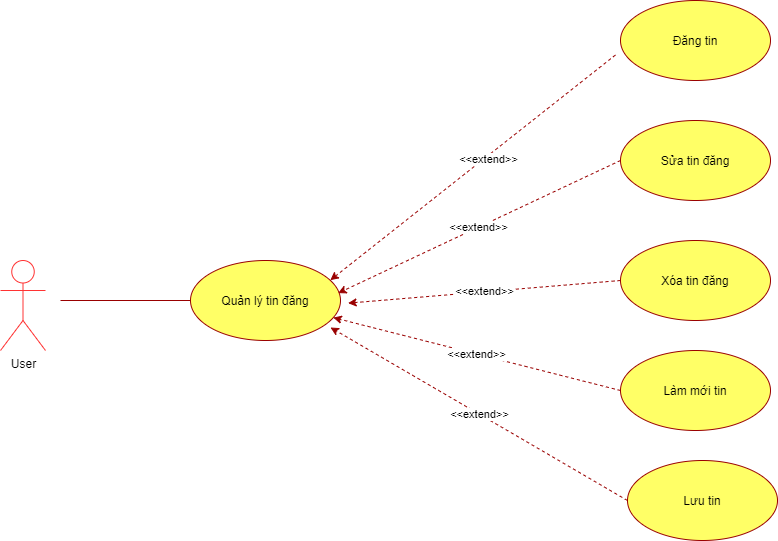

The diagram above was exported from draw.io. Its source (the exported page's mxGraphModel, read from the mxfile embedded in the PNG):
<mxGraphModel dx="1221" dy="676" grid="1" gridSize="10" guides="1" tooltips="1" connect="1" arrows="1" fold="1" page="1" pageScale="1" pageWidth="827" pageHeight="1169" math="0" shadow="0">
  <root>
    <mxCell id="0" />
    <mxCell id="1" parent="0" />
    <mxCell id="kHTM3crvTRDDTnbdUe3w-33" value="" style="endArrow=none;html=1;strokeColor=#990000;" parent="1" target="LuusZpA4Vs4Odf-vfFFM-2" edge="1">
      <mxGeometry width="50" height="50" relative="1" as="geometry">
        <mxPoint x="110" y="490" as="sourcePoint" />
        <mxPoint x="370" y="490" as="targetPoint" />
      </mxGeometry>
    </mxCell>
    <mxCell id="0MHJ6rgWsw6PWVyxg16E-1" value="User" style="shape=umlActor;verticalLabelPosition=bottom;labelBackgroundColor=#ffffff;verticalAlign=top;html=1;outlineConnect=0;strokeColor=#FF3333;" parent="1" vertex="1">
      <mxGeometry x="50" y="450" width="45" height="90" as="geometry" />
    </mxCell>
    <mxCell id="LuusZpA4Vs4Odf-vfFFM-2" value="Quản lý tin đăng" style="ellipse;whiteSpace=wrap;html=1;strokeColor=#990000;fillColor=#FFFF66;" parent="1" vertex="1">
      <mxGeometry x="240" y="450" width="150" height="80" as="geometry" />
    </mxCell>
    <mxCell id="LuusZpA4Vs4Odf-vfFFM-3" value="Đăng tin" style="ellipse;whiteSpace=wrap;html=1;strokeColor=#990000;fillColor=#FFFF66;" parent="1" vertex="1">
      <mxGeometry x="670" y="190" width="150" height="80" as="geometry" />
    </mxCell>
    <mxCell id="LuusZpA4Vs4Odf-vfFFM-5" value="" style="endArrow=none;html=1;strokeColor=#990000;exitX=0.932;exitY=0.246;exitDx=0;exitDy=0;dashed=1;exitPerimeter=0;entryX=-0.02;entryY=0.661;entryDx=0;entryDy=0;entryPerimeter=0;startArrow=classic;startFill=1;endFill=0;" parent="1" source="LuusZpA4Vs4Odf-vfFFM-2" target="LuusZpA4Vs4Odf-vfFFM-3" edge="1">
      <mxGeometry width="50" height="50" relative="1" as="geometry">
        <mxPoint x="250" y="360" as="sourcePoint" />
        <mxPoint x="450" y="140" as="targetPoint" />
      </mxGeometry>
    </mxCell>
    <mxCell id="Y3nx1_6G6uNHyUonvz9U-15" value="&amp;lt;&amp;lt;extend&amp;gt;&amp;gt;" style="edgeLabel;html=1;align=center;verticalAlign=middle;resizable=0;points=[];" parent="LuusZpA4Vs4Odf-vfFFM-5" vertex="1" connectable="0">
      <mxGeometry x="0.0898" y="-3" relative="1" as="geometry">
        <mxPoint as="offset" />
      </mxGeometry>
    </mxCell>
    <mxCell id="LuusZpA4Vs4Odf-vfFFM-6" value="Sửa tin đăng" style="ellipse;whiteSpace=wrap;html=1;strokeColor=#990000;fillColor=#FFFF66;" parent="1" vertex="1">
      <mxGeometry x="670" y="310" width="150" height="80" as="geometry" />
    </mxCell>
    <mxCell id="LuusZpA4Vs4Odf-vfFFM-8" value="Làm mới tin" style="ellipse;whiteSpace=wrap;html=1;strokeColor=#990000;fillColor=#FFFF66;" parent="1" vertex="1">
      <mxGeometry x="670" y="540" width="150" height="80" as="geometry" />
    </mxCell>
    <mxCell id="LuusZpA4Vs4Odf-vfFFM-12" value="&amp;lt;&amp;lt;extend&amp;gt;&amp;gt;" style="endArrow=classic;html=1;strokeColor=#990000;exitX=0;exitY=0.5;exitDx=0;exitDy=0;dashed=1;endFill=1;startArrow=none;startFill=0;" parent="1" source="LuusZpA4Vs4Odf-vfFFM-8" target="LuusZpA4Vs4Odf-vfFFM-2" edge="1">
      <mxGeometry width="50" height="50" relative="1" as="geometry">
        <mxPoint x="680.6000000000064" y="480" as="sourcePoint" />
        <mxPoint x="410.0000000000001" y="568.0799999999999" as="targetPoint" />
      </mxGeometry>
    </mxCell>
    <mxCell id="DblFDdoz5qrDlpM0E5SP-2" value="&amp;lt;&amp;lt;extend&amp;gt;&amp;gt;" style="endArrow=classic;html=1;strokeColor=#990000;exitX=0;exitY=0.5;exitDx=0;exitDy=0;dashed=1;endFill=1;startArrow=none;startFill=0;entryX=0.984;entryY=0.408;entryDx=0;entryDy=0;entryPerimeter=0;" parent="1" source="LuusZpA4Vs4Odf-vfFFM-6" target="LuusZpA4Vs4Odf-vfFFM-2" edge="1">
      <mxGeometry width="50" height="50" relative="1" as="geometry">
        <mxPoint x="684.11" y="412.17" as="sourcePoint" />
        <mxPoint x="413.99948153496337" y="419.9992903902909" as="targetPoint" />
      </mxGeometry>
    </mxCell>
    <mxCell id="hvd2JT7cmo7_ZFVaZQzw-1" value="Xóa tin đăng" style="ellipse;whiteSpace=wrap;html=1;strokeColor=#990000;fillColor=#FFFF66;" vertex="1" parent="1">
      <mxGeometry x="670" y="430" width="150" height="80" as="geometry" />
    </mxCell>
    <mxCell id="hvd2JT7cmo7_ZFVaZQzw-2" value="&amp;lt;&amp;lt;extend&amp;gt;&amp;gt;" style="endArrow=classic;html=1;strokeColor=#990000;exitX=0;exitY=0.5;exitDx=0;exitDy=0;dashed=1;endFill=1;startArrow=none;startFill=0;entryX=0.984;entryY=0.408;entryDx=0;entryDy=0;entryPerimeter=0;" edge="1" parent="1" source="hvd2JT7cmo7_ZFVaZQzw-1">
      <mxGeometry width="50" height="50" relative="1" as="geometry">
        <mxPoint x="680" y="360" as="sourcePoint" />
        <mxPoint x="397.5999999999999" y="492.6400000000001" as="targetPoint" />
      </mxGeometry>
    </mxCell>
    <mxCell id="hvd2JT7cmo7_ZFVaZQzw-3" value="Lưu tin" style="ellipse;whiteSpace=wrap;html=1;strokeColor=#990000;fillColor=#FFFF66;" vertex="1" parent="1">
      <mxGeometry x="677" y="650" width="150" height="80" as="geometry" />
    </mxCell>
    <mxCell id="hvd2JT7cmo7_ZFVaZQzw-4" value="&amp;lt;&amp;lt;extend&amp;gt;&amp;gt;" style="endArrow=classic;html=1;strokeColor=#990000;exitX=0;exitY=0.5;exitDx=0;exitDy=0;dashed=1;endFill=1;startArrow=none;startFill=0;" edge="1" parent="1" source="hvd2JT7cmo7_ZFVaZQzw-3">
      <mxGeometry width="50" height="50" relative="1" as="geometry">
        <mxPoint x="680" y="590" as="sourcePoint" />
        <mxPoint x="380" y="517" as="targetPoint" />
      </mxGeometry>
    </mxCell>
  </root>
</mxGraphModel>